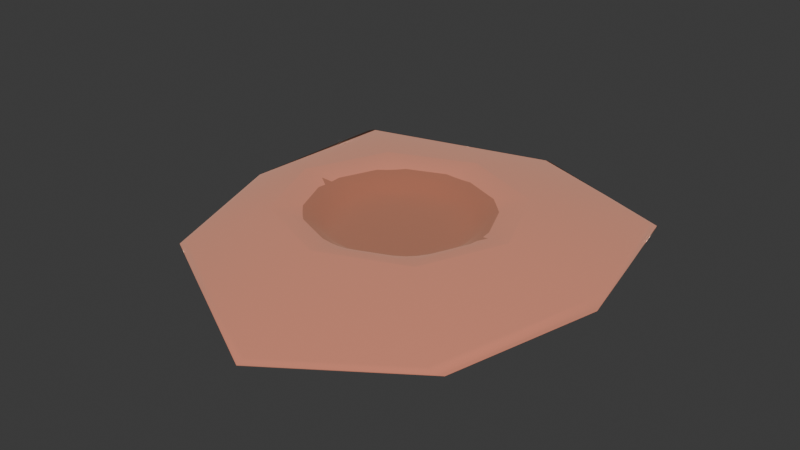# Source: crater.blend  (saved by Blender 4.2.66; exported with 4.5.12 LTS)
import bpy
from mathutils import Matrix  # noqa: F401  (used for matrix-valued properties, if any)

bpy.ops.wm.read_factory_settings(use_empty=True)
scene = bpy.context.scene
scene.name = 'Scene'

# ---- collections
col_collection = bpy.data.collections.new('Collection'); scene.collection.children.link(col_collection)

# ---- materials (node trees are filled in below, after node groups)
mat_rockdark = bpy.data.materials.new('rockDark')
mat_rockdark.use_backface_culling = True
mat_rockdark.diffuse_color = (0.698, 0.3725, 0.2627, 1.0)
mat_rock = bpy.data.materials.new('rock')
mat_rock.use_backface_culling = True
mat_rock.diffuse_color = (0.9098, 0.5176, 0.3882, 1.0)

# ---- material node trees
mat_rockdark.use_nodes = True; mat_rockdark.node_tree.nodes.clear()
_N = mat_rockdark.node_tree.nodes; _L = mat_rockdark.node_tree.links
n0 = _N.new('ShaderNodeBsdfPrincipled'); n0.name = 'Principled BSDF'; n0.location = (10, 300)
n0.inputs[0].default_value = (0.698, 0.3725, 0.2627, 1.0)
n0.inputs[1].default_value = 1.0
n0.inputs[2].default_value = 1.0
n1 = _N.new('ShaderNodeOutputMaterial'); n1.name = 'Material Output'; n1.location = (300, 300)
_L.new(n0.outputs[0], n1.inputs[0])
n1.is_active_output = True
mat_rock.use_nodes = True; mat_rock.node_tree.nodes.clear()
_N = mat_rock.node_tree.nodes; _L = mat_rock.node_tree.links
n0 = _N.new('ShaderNodeBsdfPrincipled'); n0.name = 'Principled BSDF'; n0.location = (10, 300)
n0.inputs[0].default_value = (0.9098, 0.5176, 0.3882, 1.0)
n0.inputs[1].default_value = 1.0
n0.inputs[2].default_value = 1.0
n1 = _N.new('ShaderNodeOutputMaterial'); n1.name = 'Material Output'; n1.location = (300, 300)
_L.new(n0.outputs[0], n1.inputs[0])
n1.is_active_output = True

# ---- world
world_world = bpy.data.worlds.new('World'); scene.world = world_world
world_world.use_nodes = True; world_world.node_tree.nodes.clear()
_N = world_world.node_tree.nodes; _L = world_world.node_tree.links
n0 = _N.new('ShaderNodeOutputWorld'); n0.name = 'World Output'; n0.location = (300, 300)
n1 = _N.new('ShaderNodeBackground'); n1.name = 'Background'; n1.location = (10, 300)
n1.inputs[0].default_value = (0.05088, 0.05088, 0.05088, 1.0)
_L.new(n1.outputs[0], n0.inputs[0])
n0.is_active_output = True
world_world.color = (0.05088, 0.05088, 0.05088)
world_world.sun_shadow_jitter_overblur = 0.0

# ---- meshes
me_mesh_craterlarge = bpy.data.meshes.new('Mesh craterLarge')
me_mesh_craterlarge.from_pydata([(-0.4673, 0.456, 0.04709), (-0.6676, 0.6515, 0.2953), (0.4673, -0.456, 0.04709), (-0.6608, 2.99e-09, 0.04709), (3.813e-09, -0.6449, 0.04709), (3.813e-09, 0.6449, 0.04709), (0.4673, 0.456, 0.04709), (0.6608, 2.99e-09, 0.04709), (0.9441, 2.99e-09, 0.2953), (0.6676, 0.6515, 0.2953), (-0.6676, -0.6515, 0.2953), (-0.4673, -0.456, 0.04709), (0.8178, 0.7981, 0.2953), (1.769, 1.648, -0.01496), (-1.157, 2.99e-09, 0.2953), (1.157, 2.99e-09, 0.2953), (2.091, 0.1203, -0.01496), (-1.84, 1.758, -0.01496), (0.1367, 2.277, -0.01496), (-1.408, -1.462, -0.01496), (-0.8178, -0.7981, 0.2953), (3.813e-09, -1.129, 0.2953), (0.8178, -0.7981, 0.2953), (-1.921, 1.238e-09, -0.01496), (0.4211, -2.457, -0.01496), (1.643, -1.61, -0.01496), (-0.9441, 2.99e-09, 0.2953), (3.813e-09, -0.9213, 0.2953), (0.6676, -0.6515, 0.2953), (-0.8178, 0.7981, 0.2953), (3.813e-09, 1.129, 0.2953), (3.813e-09, 0.9213, 0.2953)], [], [(31, 0, 5), (0, 31, 1), (27, 2, 4), (2, 27, 28), (8, 2, 28), (2, 8, 7), (11, 0, 3), (0, 11, 4), (0, 4, 5), (5, 4, 2), (5, 2, 6), (6, 2, 7), (9, 7, 8), (7, 9, 6), (10, 4, 11), (4, 10, 27), (3, 1, 26), (1, 3, 0), (11, 26, 10), (26, 11, 3), (9, 5, 6), (5, 9, 31), (15, 13, 12), (13, 15, 16), (14, 17, 23), (17, 14, 29), (12, 18, 30), (18, 12, 13), (25, 15, 22), (15, 25, 16), (29, 18, 17), (18, 29, 30), (19, 14, 23), (14, 19, 20), (24, 20, 19), (20, 24, 21), (24, 22, 21), (22, 24, 25), (17, 19, 23), (19, 17, 18), (19, 18, 24), (24, 18, 13), (24, 13, 25), (25, 13, 16), (20, 26, 14), (26, 20, 10), (10, 20, 21), (10, 21, 27), (27, 21, 22), (27, 22, 28), (28, 22, 8), (8, 22, 15), (26, 29, 14), (29, 26, 1), (29, 1, 30), (30, 1, 31), (30, 31, 9), (30, 9, 12), (12, 9, 8), (12, 8, 15)])
me_mesh_craterlarge.polygons.foreach_set('use_smooth', [True] * 60)
me_mesh_craterlarge.polygons.foreach_set('material_index', [0, 0, 0, 0, 0, 0, 0, 0, 0, 0, 0, 0, 0, 0, 0, 0, 0, 0, 0, 0, 0, 0, 1, 1, 1, 1, 1, 1, 1, 1, 1, 1, 1, 1, 1, 1, 1, 1, 1, 1, 1, 1, 1, 1, 1, 1, 1, 1, 1, 1, 1, 1, 1, 1, 1, 1, 1, 1, 1, 1])
_uv = me_mesh_craterlarge.uv_layers.new(name='UVMap')
_uv.uv.foreach_set('vector', [3.16, 7.993, -2.212, 3.574, 2.212, 3.574, -2.212, 3.574, 3.16, 7.993, -3.16, 7.993, 3.16, 7.993, -2.212, 3.574, 2.212, 3.574, -2.212, 3.574, 3.16, 7.993, -3.16, 7.993, -3.16, 7.993, 2.212, 3.574, 3.16, 7.993, 2.212, 3.574, -3.16, 7.993, -2.212, 3.574, -4.087, -4.087, -4.087, 4.087, -5.78, 0.0, -4.087, 4.087, -4.087, -4.087, 5.684e-14, -5.78, -4.087, 4.087, 5.684e-14, -5.78, 5.684e-14, 5.78, 5.684e-14, 5.78, 5.684e-14, -5.78, 4.087, -4.087, 5.684e-14, 5.78, 4.087, -4.087, 4.087, 4.087, 4.087, 4.087, 4.087, -4.087, 5.78, 0.0, -3.16, 7.993, 2.212, 3.574, 3.16, 7.993, 2.212, 3.574, -3.16, 7.993, -2.212, 3.574, 3.16, 7.993, -2.212, 3.574, 2.212, 3.574, -2.212, 3.574, 3.16, 7.993, -3.16, 7.993, -2.212, 3.574, 3.16, 7.993, -3.16, 7.993, 3.16, 7.993, -2.212, 3.574, 2.212, 3.574, -2.212, 3.574, 3.16, 7.993, -3.16, 7.993, 3.16, 7.993, -2.212, 3.574, 2.212, 3.574, 3.16, 7.993, -2.212, 3.574, 2.212, 3.574, -2.212, 3.574, 3.16, 7.993, -3.16, 7.993, -3.871, -4.96, 6.675, -13.21, 3.871, -4.96, 6.675, -13.21, -3.871, -4.96, -6.675, -13.21, 3.871, -4.96, -6.675, -13.21, 6.675, -13.21, -6.675, -13.21, 3.871, -4.96, -3.871, -4.96, -3.871, -4.96, 6.675, -13.21, 3.871, -4.96, 6.675, -13.21, -3.871, -4.96, -6.675, -13.21, -6.675, -13.21, 3.871, -4.96, -3.871, -4.96, 3.871, -4.96, -6.675, -13.21, 6.675, -13.21, 3.871, -4.96, -6.675, -13.21, 6.675, -13.21, -6.675, -13.21, 3.871, -4.96, -3.871, -4.96, 6.675, -13.21, -3.871, -4.96, -6.675, -13.21, -3.871, -4.96, 6.675, -13.21, 3.871, -4.96, 6.675, -13.21, -3.871, -4.96, -6.675, -13.21, -3.871, -4.96, 6.675, -13.21, 3.871, -4.96, -6.675, -13.21, 3.871, -4.96, -3.871, -4.96, 3.871, -4.96, -6.675, -13.21, 6.675, -13.21, 12.33, 12.33, 12.33, -12.33, 17.44, 0.0, 12.33, -12.33, 12.33, 12.33, 0.0, 17.44, 12.33, -12.33, 0.0, 17.44, 0.0, -17.44, 0.0, -17.44, 0.0, 17.44, -12.33, 12.33, 0.0, -17.44, -12.33, 12.33, -12.33, -12.33, -12.33, -12.33, -12.33, 12.33, -17.44, 0.0, -7.153, -7.153, -8.257, 0.0, -10.12, 0.0, -8.257, 0.0, -7.153, -7.153, -5.839, -5.839, -5.839, -5.839, -7.153, -7.153, -5.684e-14, -10.12, -5.839, -5.839, -5.684e-14, -10.12, 0.0, -8.257, 0.0, -8.257, -5.684e-14, -10.12, 7.153, -7.153, 0.0, -8.257, 7.153, -7.153, 5.839, -5.839, 5.839, -5.839, 7.153, -7.153, 8.257, 0.0, 8.257, 0.0, 7.153, -7.153, 10.12, 0.0, -8.257, 0.0, -7.153, 7.153, -10.12, 0.0, -7.153, 7.153, -8.257, 0.0, -5.839, 5.839, -7.153, 7.153, -5.839, 5.839, -5.684e-14, 10.12, -5.684e-14, 10.12, -5.839, 5.839, -5.684e-14, 8.257, -5.684e-14, 10.12, -5.684e-14, 8.257, 5.839, 5.839, -5.684e-14, 10.12, 5.839, 5.839, 7.153, 7.153, 7.153, 7.153, 5.839, 5.839, 8.257, 0.0, 7.153, 7.153, 8.257, 0.0, 10.12, 0.0])
me_mesh_craterlarge.materials.append(mat_rockdark)
me_mesh_craterlarge.materials.append(mat_rock)
me_mesh_craterlarge.update()
me_mesh_craterlarge.normals_split_custom_set([tuple(v) for v in zip(*[iter([3.38e-06, -0.2772, 0.9608, 0.2979, -0.3062, 0.9041, 2.021e-06, -0.4289, 0.9034, 0.2979, -0.3062, 0.9041, 3.38e-06, -0.2772, 0.9608, 0.192, -0.1941, 0.962, -3.398e-06, 0.2772, 0.9608, -0.2979, 0.3062, 0.9041, -2.021e-06, 0.4289, 0.9034, -0.2979, 0.3062, 0.9041, -3.398e-06, 0.2772, 0.9608, -0.192, 0.1941, 0.962, -0.2688, 3.722e-06, 0.9632, -0.2979, 0.3062, 0.9041, -0.192, 0.1941, 0.962, -0.2979, 0.3062, 0.9041, -0.2688, 3.722e-06, 0.9632, -0.4255, 2.138e-06, 0.905, 0.2979, 0.3062, 0.9041, 0.2979, -0.3062, 0.9041, 0.4255, 2.138e-06, 0.905, 0.2979, -0.3062, 0.9041, 0.2979, 0.3062, 0.9041, -2.021e-06, 0.4289, 0.9034, 0.2979, -0.3062, 0.9041, -2.021e-06, 0.4289, 0.9034, 2.021e-06, -0.4289, 0.9034, 2.021e-06, -0.4289, 0.9034, -2.021e-06, 0.4289, 0.9034, -0.2979, 0.3062, 0.9041, 2.021e-06, -0.4289, 0.9034, -0.2979, 0.3062, 0.9041, -0.2979, -0.3062, 0.9041, -0.2979, -0.3062, 0.9041, -0.2979, 0.3062, 0.9041, -0.4255, 2.138e-06, 0.905, -0.192, -0.1942, 0.962, -0.4255, 2.138e-06, 0.905, -0.2688, 3.722e-06, 0.9632, -0.4255, 2.138e-06, 0.905, -0.192, -0.1942, 0.962, -0.2979, -0.3062, 0.9041, 0.192, 0.1941, 0.962, -2.021e-06, 0.4289, 0.9034, 0.2979, 0.3062, 0.9041, -2.021e-06, 0.4289, 0.9034, 0.192, 0.1941, 0.962, -3.398e-06, 0.2772, 0.9608, 0.4255, 2.138e-06, 0.905, 0.192, -0.1941, 0.962, 0.2688, 3.722e-06, 0.9632, 0.192, -0.1941, 0.962, 0.4255, 2.138e-06, 0.905, 0.2979, -0.3062, 0.9041, 0.2979, 0.3062, 0.9041, 0.2688, 3.722e-06, 0.9632, 0.192, 0.1941, 0.962, 0.2688, 3.722e-06, 0.9632, 0.2979, 0.3062, 0.9041, 0.4255, 2.138e-06, 0.905, -0.192, -0.1942, 0.962, 2.021e-06, -0.4289, 0.9034, -0.2979, -0.3062, 0.9041, 2.021e-06, -0.4289, 0.9034, -0.192, -0.1942, 0.962, 3.38e-06, -0.2772, 0.9608, 0.1249, 0.03571, 0.9915, 0.7376, 0.6682, -0.09736, 0.1013, 0.1099, 0.9888, 0.7376, 0.6682, -0.09736, 0.1249, 0.03571, 0.9915, 0.9847, -0.1676, -0.04864, -0.2834, -0.0375, 0.9583, -0.736, 0.6713, -0.08773, -0.9631, 0.02814, -0.2678, -0.736, 0.6713, -0.08773, -0.2834, -0.0375, 0.9583, -0.0905, 0.109, 0.9899, 0.1013, 0.1099, 0.9888, 0.0482, 0.9929, -0.1083, -0.006799, 0.1637, 0.9865, 0.0482, 0.9929, -0.1083, 0.1013, 0.1099, 0.9888, 0.7376, 0.6682, -0.09736, 0.786, -0.6079, -0.1124, 0.1249, 0.03571, 0.9915, 0.1165, -0.1002, 0.9881, 0.1249, 0.03571, 0.9915, 0.786, -0.6079, -0.1124, 0.9847, -0.1676, -0.04864, -0.0905, 0.109, 0.9899, 0.0482, 0.9929, -0.1083, -0.736, 0.6713, -0.08773, 0.0482, 0.9929, -0.1083, -0.0905, 0.109, 0.9899, -0.006799, 0.1637, 0.9865, -0.7317, -0.6668, -0.1413, -0.2834, -0.0375, 0.9583, -0.9631, 0.02814, -0.2678, -0.2834, -0.0375, 0.9583, -0.7317, -0.6668, -0.1413, -0.1522, -0.1337, 0.9793, 0.09563, -0.9911, -0.09232, -0.1522, -0.1337, 0.9793, -0.7317, -0.6668, -0.1413, -0.1522, -0.1337, 0.9793, 0.09563, -0.9911, -0.09232, -0.01594, -0.1467, 0.9891, 0.09563, -0.9911, -0.09232, 0.1165, -0.1002, 0.9881, -0.01594, -0.1467, 0.9891, 0.1165, -0.1002, 0.9881, 0.09563, -0.9911, -0.09232, 0.786, -0.6079, -0.1124, -0.736, 0.6713, -0.08773, -0.7317, -0.6668, -0.1413, -0.9631, 0.02814, -0.2678, -0.7317, -0.6668, -0.1413, -0.736, 0.6713, -0.08773, 0.0482, 0.9929, -0.1083, -0.7317, -0.6668, -0.1413, 0.0482, 0.9929, -0.1083, 0.09563, -0.9911, -0.09232, 0.09563, -0.9911, -0.09232, 0.0482, 0.9929, -0.1083, 0.7376, 0.6682, -0.09736, 0.09563, -0.9911, -0.09232, 0.7376, 0.6682, -0.09736, 0.786, -0.6079, -0.1124, 0.786, -0.6079, -0.1124, 0.7376, 0.6682, -0.09736, 0.9847, -0.1676, -0.04864, -0.1522, -0.1337, 0.9793, 0.2688, 3.722e-06, 0.9632, -0.2834, -0.0375, 0.9583, 0.2688, 3.722e-06, 0.9632, -0.1522, -0.1337, 0.9793, 0.192, 0.1941, 0.962, 0.192, 0.1941, 0.962, -0.1522, -0.1337, 0.9793, -0.01594, -0.1467, 0.9891, 0.192, 0.1941, 0.962, -0.01594, -0.1467, 0.9891, -3.398e-06, 0.2772, 0.9608, -3.398e-06, 0.2772, 0.9608, -0.01594, -0.1467, 0.9891, 0.1165, -0.1002, 0.9881, -3.398e-06, 0.2772, 0.9608, 0.1165, -0.1002, 0.9881, -0.192, 0.1941, 0.962, -0.192, 0.1941, 0.962, 0.1165, -0.1002, 0.9881, -0.2688, 3.722e-06, 0.9632, -0.2688, 3.722e-06, 0.9632, 0.1165, -0.1002, 0.9881, 0.1249, 0.03571, 0.9915, 0.2688, 3.722e-06, 0.9632, -0.0905, 0.109, 0.9899, -0.2834, -0.0375, 0.9583, -0.0905, 0.109, 0.9899, 0.2688, 3.722e-06, 0.9632, 0.192, -0.1941, 0.962, -0.0905, 0.109, 0.9899, 0.192, -0.1941, 0.962, -0.006799, 0.1637, 0.9865, -0.006799, 0.1637, 0.9865, 0.192, -0.1941, 0.962, 3.38e-06, -0.2772, 0.9608, -0.006799, 0.1637, 0.9865, 3.38e-06, -0.2772, 0.9608, -0.192, -0.1942, 0.962, -0.006799, 0.1637, 0.9865, -0.192, -0.1942, 0.962, 0.1013, 0.1099, 0.9888, 0.1013, 0.1099, 0.9888, -0.192, -0.1942, 0.962, -0.2688, 3.722e-06, 0.9632, 0.1013, 0.1099, 0.9888, -0.2688, 3.722e-06, 0.9632, 0.1249, 0.03571, 0.9915])] * 3)])

# ---- objects
ob_craterlarge = bpy.data.objects.new('craterLarge', me_mesh_craterlarge)

# ---- transforms, parenting, visibility, modifiers, constraints
ob_craterlarge.location = (0.0, 0.0, 0.0)
ob_craterlarge.rotation_mode = 'QUATERNION'
ob_craterlarge.rotation_quaternion = (1.0, 0.0, 0.0, 0.0)
_m = ob_craterlarge.modifiers.new('Bevel', 'BEVEL')
_m.width = 0.1894
_m.width_pct = 0.1894
_m.segments = 3

# ---- collection membership
scene.collection.objects.link(ob_craterlarge)

# ---- scene / render settings (as saved in the file)
scene.frame_start = 1; scene.frame_end = 250; scene.frame_set(2)
scene.render.engine = 'BLENDER_EEVEE_NEXT'
bpy.context.view_layer.update()

# ---- added for rendering (the .blend has no active camera and no usable light): camera, sun
cam_auto = bpy.data.cameras.new('AutoCamera')
cam_auto.lens = 50.0
cam_auto.sensor_width = 36.0
cam_auto.clip_end = 1000.0
ob_auto_camera = bpy.data.objects.new('AutoCamera', cam_auto)
scene.collection.objects.link(ob_auto_camera)
ob_auto_camera.location = (5.557, -6.67136, 4.53205)
ob_auto_camera.rotation_euler = (1.09748, -7.21219e-08, 0.694738)
scene.camera = ob_auto_camera
light_auto_sun = bpy.data.lights.new('AutoSun', 'SUN')
light_auto_sun.energy = 3.0
light_auto_sun.angle = 0.0523599
ob_auto_sun = bpy.data.objects.new('AutoSun', light_auto_sun)
scene.collection.objects.link(ob_auto_sun)
ob_auto_sun.rotation_euler = (0.872665, 0.174533, 0.523599)
bpy.context.view_layer.update()
